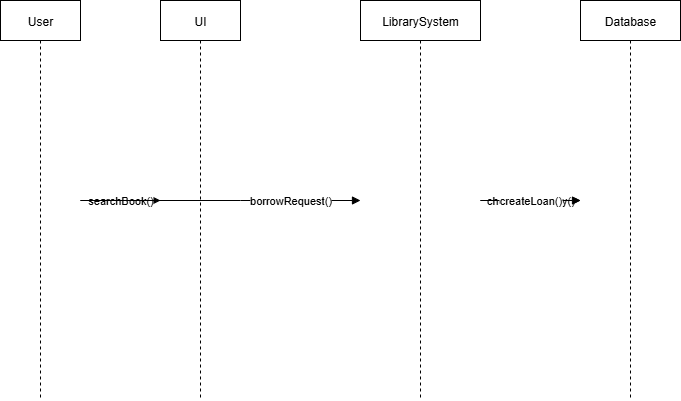

The diagram above was exported from draw.io. Its source (the exported page's mxGraphModel, read from the mxfile embedded in the PNG):
<mxGraphModel dx="881" dy="208" grid="1" gridSize="10" guides="1" tooltips="1" connect="1" arrows="1" fold="1" page="0" pageScale="1" pageWidth="827" pageHeight="1169" math="0" shadow="0">
  <root>
    <mxCell id="0" />
    <mxCell id="1" parent="0" />
    <mxCell id="uszJrPUm71pGtw5iOvVf-1" value="User" style="shape=umlLifeline;" parent="1" vertex="1">
      <mxGeometry x="530" y="450" width="80" height="400" as="geometry" />
    </mxCell>
    <mxCell id="uszJrPUm71pGtw5iOvVf-2" value="UI" style="shape=umlLifeline;" parent="1" vertex="1">
      <mxGeometry x="690" y="450" width="80" height="400" as="geometry" />
    </mxCell>
    <mxCell id="uszJrPUm71pGtw5iOvVf-3" value="LibrarySystem" style="shape=umlLifeline;" parent="1" vertex="1">
      <mxGeometry x="890" y="450" width="120" height="400" as="geometry" />
    </mxCell>
    <mxCell id="uszJrPUm71pGtw5iOvVf-4" value="Database" style="shape=umlLifeline;" parent="1" vertex="1">
      <mxGeometry x="1110" y="450" width="100" height="400" as="geometry" />
    </mxCell>
    <mxCell id="uszJrPUm71pGtw5iOvVf-5" value="searchBook()" style="endArrow=block;html=1;" parent="1" source="uszJrPUm71pGtw5iOvVf-1" target="uszJrPUm71pGtw5iOvVf-2" edge="1">
      <mxGeometry relative="1" as="geometry" />
    </mxCell>
    <mxCell id="uszJrPUm71pGtw5iOvVf-6" value="borrowRequest()" style="endArrow=block;html=1;" parent="1" source="uszJrPUm71pGtw5iOvVf-1" target="uszJrPUm71pGtw5iOvVf-3" edge="1">
      <mxGeometry x="0.5" relative="1" as="geometry">
        <Array as="points">
          <mxPoint x="780" y="650" />
        </Array>
        <mxPoint as="offset" />
      </mxGeometry>
    </mxCell>
    <mxCell id="uszJrPUm71pGtw5iOvVf-7" value="checkAvailability()" style="endArrow=block;html=1;" parent="1" source="uszJrPUm71pGtw5iOvVf-3" target="uszJrPUm71pGtw5iOvVf-4" edge="1">
      <mxGeometry relative="1" as="geometry" />
    </mxCell>
    <mxCell id="uszJrPUm71pGtw5iOvVf-8" value="createLoan()" style="endArrow=block;html=1;" parent="1" source="uszJrPUm71pGtw5iOvVf-3" target="uszJrPUm71pGtw5iOvVf-4" edge="1">
      <mxGeometry relative="1" as="geometry" />
    </mxCell>
  </root>
</mxGraphModel>